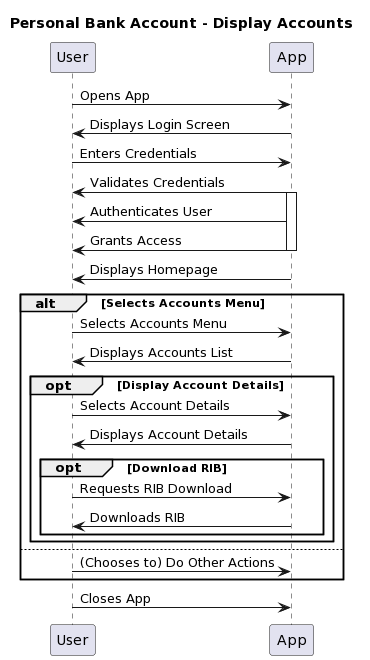

The diagram above was rendered by PlantUML. Its source (embedded in the PNG):
@startuml
title Personal Bank Account - Display Accounts
User -> App : Opens App
App -> User : Displays Login Screen
User -> App : Enters Credentials
App -> User : Validates Credentials
activate App
App -> User : Authenticates User
App -> User : Grants Access
deactivate App
App -> User : Displays Homepage

alt Selects Accounts Menu
  User -> App : Selects Accounts Menu
  App -> User : Displays Accounts List
  opt Display Account Details
    User -> App : Selects Account Details
    App -> User : Displays Account Details
  opt Download RIB
    User -> App : Requests RIB Download
    App -> User : Downloads RIB
  end opt
  end opt

else
  User -> App : (Chooses to) Do Other Actions
end

User -> App : Closes App
@enduml